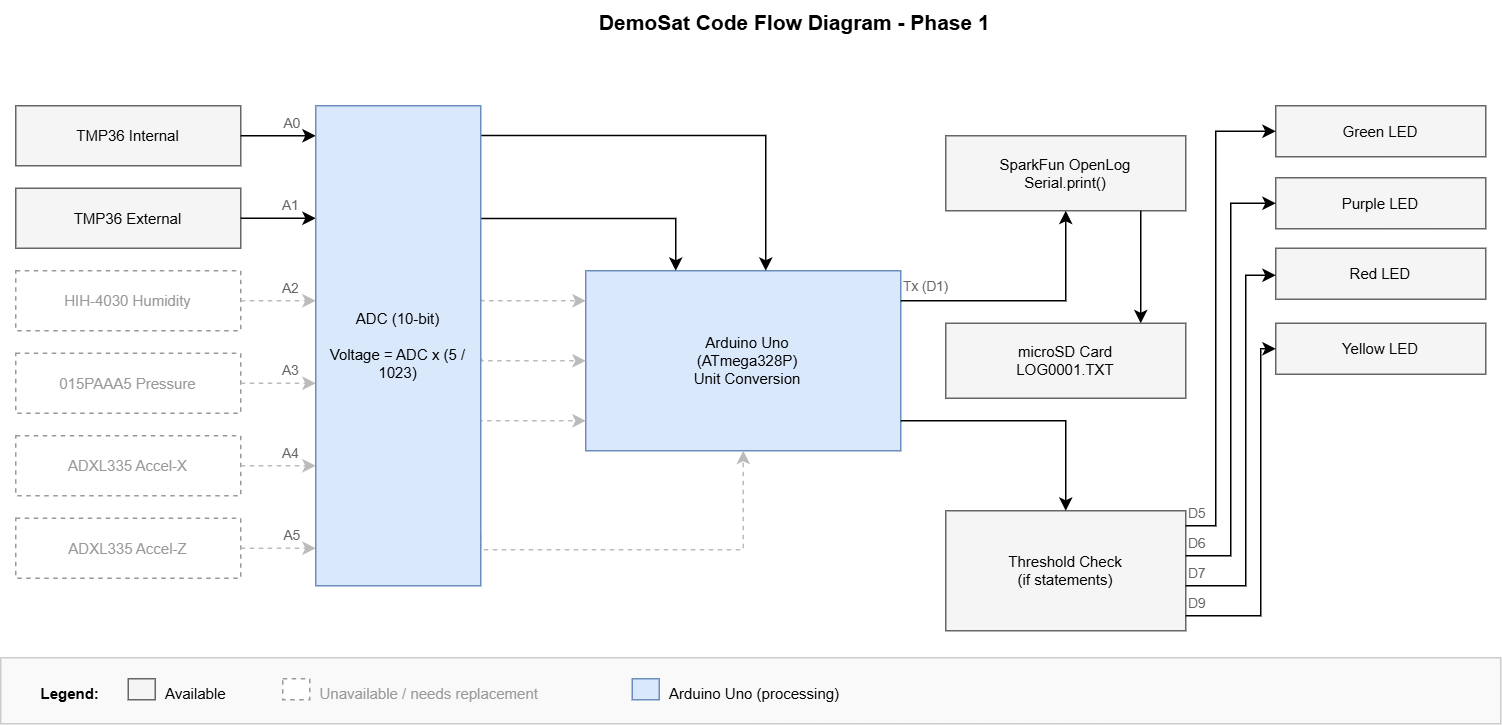

The diagram above was exported from draw.io. Its source (the exported page's mxGraphModel, read from the mxfile embedded in the PNG):
<mxGraphModel dx="947" dy="656" grid="1" gridSize="10" guides="1" tooltips="1" connect="1" arrows="1" fold="1" page="1" pageScale="1" pageWidth="850" pageHeight="1100" background="#ffffff" math="0" shadow="0">
  <root>
    <mxCell id="0" />
    <mxCell id="1" parent="0" />
    <mxCell id="2" parent="1" style="text;html=1;strokeColor=none;fillColor=none;align=center;fontSize=14;fontStyle=1;" value="DemoSat Code Flow Diagram - Phase 1" vertex="1">
      <mxGeometry height="30" width="700" x="209" y="40" as="geometry" />
    </mxCell>
    <mxCell id="s1" parent="1" style="rounded=0;whiteSpace=wrap;html=1;fillColor=#f5f5f5;strokeColor=#666666;fontSize=10;" value="TMP36 Internal" vertex="1">
      <mxGeometry height="40" width="150" x="40" y="110" as="geometry" />
    </mxCell>
    <mxCell id="s2" parent="1" style="rounded=0;whiteSpace=wrap;html=1;fillColor=#f5f5f5;strokeColor=#666666;fontSize=10;" value="TMP36 External" vertex="1">
      <mxGeometry height="40" width="150" x="40" y="165" as="geometry" />
    </mxCell>
    <mxCell id="s3" parent="1" style="rounded=0;whiteSpace=wrap;html=1;fillColor=#ffffff;strokeColor=#999999;fontColor=#999999;fontSize=10;dashed=1;" value="HIH-4030 Humidity" vertex="1">
      <mxGeometry height="40" width="150" x="40" y="220" as="geometry" />
    </mxCell>
    <mxCell id="s4" parent="1" style="rounded=0;whiteSpace=wrap;html=1;fillColor=#ffffff;strokeColor=#999999;fontColor=#999999;fontSize=10;dashed=1;" value="015PAAA5 Pressure" vertex="1">
      <mxGeometry height="40" width="150" x="40" y="275" as="geometry" />
    </mxCell>
    <mxCell id="s5" parent="1" style="rounded=0;whiteSpace=wrap;html=1;fillColor=#ffffff;strokeColor=#999999;fontColor=#999999;fontSize=10;dashed=1;" value="ADXL335 Accel-X" vertex="1">
      <mxGeometry height="40" width="150" x="40" y="330" as="geometry" />
    </mxCell>
    <mxCell id="s6" parent="1" style="rounded=0;whiteSpace=wrap;html=1;fillColor=#ffffff;strokeColor=#999999;fontColor=#999999;fontSize=10;dashed=1;" value="ADXL335 Accel-Z" vertex="1">
      <mxGeometry height="40" width="150" x="40" y="385" as="geometry" />
    </mxCell>
    <mxCell id="es1" edge="1" parent="1" source="s1" style="edgeStyle=orthogonalEdgeStyle;rounded=0;">
      <mxGeometry relative="1" as="geometry">
        <mxPoint x="240" y="130" as="targetPoint" />
      </mxGeometry>
    </mxCell>
    <mxCell id="es2" edge="1" parent="1" source="s2" style="edgeStyle=orthogonalEdgeStyle;rounded=0;">
      <mxGeometry relative="1" as="geometry">
        <mxPoint x="240" y="185" as="targetPoint" />
      </mxGeometry>
    </mxCell>
    <mxCell id="es3" edge="1" parent="1" source="s3" style="edgeStyle=orthogonalEdgeStyle;rounded=0;strokeColor=#bbbbbb;dashed=1;">
      <mxGeometry relative="1" as="geometry">
        <mxPoint x="240" y="240" as="targetPoint" />
      </mxGeometry>
    </mxCell>
    <mxCell id="es4" edge="1" parent="1" source="s4" style="edgeStyle=orthogonalEdgeStyle;rounded=0;strokeColor=#bbbbbb;dashed=1;">
      <mxGeometry relative="1" as="geometry">
        <mxPoint x="240" y="295" as="targetPoint" />
      </mxGeometry>
    </mxCell>
    <mxCell id="es5" edge="1" parent="1" source="s5" style="edgeStyle=orthogonalEdgeStyle;rounded=0;strokeColor=#bbbbbb;dashed=1;">
      <mxGeometry relative="1" as="geometry">
        <mxPoint x="240" y="350" as="targetPoint" />
      </mxGeometry>
    </mxCell>
    <mxCell id="es6" edge="1" parent="1" source="s6" style="edgeStyle=orthogonalEdgeStyle;rounded=0;strokeColor=#bbbbbb;dashed=1;">
      <mxGeometry relative="1" as="geometry">
        <mxPoint x="240" y="405" as="targetPoint" />
      </mxGeometry>
    </mxCell>
    <mxCell id="p1" parent="1" style="rounded=0;whiteSpace=wrap;html=1;fillColor=#dae8fc;strokeColor=#6C8EBF;fontSize=10;align=center;spacingLeft=6;verticalAlign=middle;labelPosition=center;verticalLabelPosition=middle;" value="Arduino Uno &lt;br&gt;(ATmega328P)&lt;br&gt;&lt;div&gt;Unit Conversion&lt;/div&gt;" vertex="1">
      <mxGeometry height="120" width="210" x="420" y="220" as="geometry" />
    </mxCell>
    <mxCell id="ea1" edge="1" parent="1" source="hxWGPay9YcYyPHwT8CbC-6" style="edgeStyle=orthogonalEdgeStyle;rounded=0;exitX=1.001;exitY=0.062;exitDx=0;exitDy=0;exitPerimeter=0;" target="p1">
      <mxGeometry relative="1" as="geometry">
        <Array as="points">
          <mxPoint x="540" y="130" />
        </Array>
        <mxPoint x="360" y="130" as="sourcePoint" />
      </mxGeometry>
    </mxCell>
    <mxCell id="ea2" edge="1" parent="1" source="hxWGPay9YcYyPHwT8CbC-6" style="edgeStyle=orthogonalEdgeStyle;rounded=0;exitX=1;exitY=0.235;exitDx=0;exitDy=0;exitPerimeter=0;" target="p1">
      <mxGeometry relative="1" as="geometry">
        <Array as="points">
          <mxPoint x="480" y="185" />
        </Array>
        <mxPoint x="360" y="185" as="sourcePoint" />
      </mxGeometry>
    </mxCell>
    <mxCell id="ea3" edge="1" parent="1" source="hxWGPay9YcYyPHwT8CbC-6" style="edgeStyle=orthogonalEdgeStyle;rounded=0;strokeColor=#bbbbbb;dashed=1;exitX=1.005;exitY=0.403;exitDx=0;exitDy=0;exitPerimeter=0;" target="p1">
      <mxGeometry relative="1" as="geometry">
        <Array as="points">
          <mxPoint x="351" y="240" />
        </Array>
        <mxPoint x="360" y="239.9999999999999" as="sourcePoint" />
      </mxGeometry>
    </mxCell>
    <mxCell id="ea4" edge="1" parent="1" source="hxWGPay9YcYyPHwT8CbC-6" style="edgeStyle=orthogonalEdgeStyle;rounded=0;strokeColor=#bbbbbb;dashed=1;exitX=1.005;exitY=0.526;exitDx=0;exitDy=0;exitPerimeter=0;" target="p1">
      <mxGeometry relative="1" as="geometry">
        <Array as="points">
          <mxPoint x="351" y="280" />
        </Array>
        <mxPoint x="360" y="294.9999999999999" as="sourcePoint" />
      </mxGeometry>
    </mxCell>
    <mxCell id="ea5" edge="1" parent="1" source="hxWGPay9YcYyPHwT8CbC-6" style="edgeStyle=orthogonalEdgeStyle;rounded=0;strokeColor=#bbbbbb;dashed=1;exitX=0.994;exitY=0.653;exitDx=0;exitDy=0;exitPerimeter=0;" target="p1">
      <mxGeometry relative="1" as="geometry">
        <Array as="points">
          <mxPoint x="400" y="320" />
          <mxPoint x="400" y="320" />
        </Array>
        <mxPoint x="360" y="349.9999999999999" as="sourcePoint" />
      </mxGeometry>
    </mxCell>
    <mxCell id="ea6" edge="1" parent="1" style="edgeStyle=orthogonalEdgeStyle;rounded=0;strokeColor=#bbbbbb;dashed=1;">
      <mxGeometry relative="1" as="geometry">
        <Array as="points">
          <mxPoint x="350" y="406" />
          <mxPoint x="525" y="406" />
        </Array>
        <mxPoint x="350" y="396" as="sourcePoint" />
        <mxPoint x="525" y="340" as="targetPoint" />
      </mxGeometry>
    </mxCell>
    <mxCell id="st1" parent="1" style="rounded=0;whiteSpace=wrap;html=1;fillColor=#f5f5f5;strokeColor=#666666;fontSize=10;" value="SparkFun OpenLog&lt;br&gt;Serial.print()" vertex="1">
      <mxGeometry height="50" width="160" x="660" y="130" as="geometry" />
    </mxCell>
    <mxCell id="st2" parent="1" style="rounded=0;whiteSpace=wrap;html=1;fillColor=#f5f5f5;strokeColor=#666666;fontSize=10;" value="microSD Card&#10;LOG0001.TXT" vertex="1">
      <mxGeometry height="50" width="160" x="660" y="255" as="geometry" />
    </mxCell>
    <mxCell id="ep1" edge="1" parent="1" source="p1" style="edgeStyle=orthogonalEdgeStyle;rounded=0;" target="st1">
      <mxGeometry relative="1" as="geometry">
        <Array as="points">
          <mxPoint x="740" y="240" />
        </Array>
      </mxGeometry>
    </mxCell>
    <mxCell id="ep2" edge="1" parent="1" source="st1" style="edgeStyle=orthogonalEdgeStyle;rounded=0;" target="st2">
      <mxGeometry relative="1" as="geometry">
        <Array as="points">
          <mxPoint x="790" y="240" />
          <mxPoint x="790" y="240" />
        </Array>
      </mxGeometry>
    </mxCell>
    <mxCell id="lbl_tx" connectable="0" parent="1" style="text;html=1;strokeColor=none;fillColor=none;fontSize=9;fontColor=#666666;" value="Tx (D1)" vertex="1">
      <mxGeometry height="20" width="60" x="630" y="219" as="geometry" />
    </mxCell>
    <mxCell id="th1" parent="1" style="rounded=0;whiteSpace=wrap;html=1;fillColor=#f5f5f5;strokeColor=#666666;fontSize=10;" value="Threshold Check&#10;(if statements)" vertex="1">
      <mxGeometry height="80" width="160" x="660" y="380" as="geometry" />
    </mxCell>
    <mxCell id="led1" parent="1" style="rounded=0;whiteSpace=wrap;html=1;fillColor=#f5f5f5;strokeColor=#666666;fontSize=10;" value="Green LED" vertex="1">
      <mxGeometry height="34" width="140" x="880" y="110" as="geometry" />
    </mxCell>
    <mxCell id="led2" parent="1" style="rounded=0;whiteSpace=wrap;html=1;fillColor=#f5f5f5;strokeColor=#666666;fontSize=10;" value="Purple LED" vertex="1">
      <mxGeometry height="34" width="140" x="880" y="158" as="geometry" />
    </mxCell>
    <mxCell id="led3" parent="1" style="rounded=0;whiteSpace=wrap;html=1;fillColor=#f5f5f5;strokeColor=#666666;fontSize=10;" value="Red LED" vertex="1">
      <mxGeometry height="34" width="140" x="880" y="205" as="geometry" />
    </mxCell>
    <mxCell id="led4" parent="1" style="rounded=0;whiteSpace=wrap;html=1;fillColor=#f5f5f5;strokeColor=#666666;fontSize=10;" value="Yellow LED" vertex="1">
      <mxGeometry height="34" width="140" x="880" y="255" as="geometry" />
    </mxCell>
    <mxCell id="ep3" edge="1" parent="1" source="p1" style="edgeStyle=orthogonalEdgeStyle;rounded=0;" target="th1">
      <mxGeometry relative="1" as="geometry">
        <Array as="points">
          <mxPoint x="740" y="320" />
        </Array>
      </mxGeometry>
    </mxCell>
    <mxCell id="ep4" edge="1" parent="1" source="th1" style="edgeStyle=orthogonalEdgeStyle;rounded=0;" target="led1">
      <mxGeometry relative="1" as="geometry">
        <Array as="points">
          <mxPoint x="840" y="390" />
          <mxPoint x="840" y="127" />
        </Array>
      </mxGeometry>
    </mxCell>
    <mxCell id="ep5" edge="1" parent="1" source="th1" style="edgeStyle=orthogonalEdgeStyle;rounded=0;" target="led2">
      <mxGeometry relative="1" as="geometry">
        <Array as="points">
          <mxPoint x="850" y="410" />
          <mxPoint x="850" y="175" />
        </Array>
      </mxGeometry>
    </mxCell>
    <mxCell id="ep6" edge="1" parent="1" source="th1" style="edgeStyle=orthogonalEdgeStyle;rounded=0;" target="led3">
      <mxGeometry relative="1" as="geometry">
        <Array as="points">
          <mxPoint x="860" y="430" />
          <mxPoint x="860" y="223" />
        </Array>
      </mxGeometry>
    </mxCell>
    <mxCell id="ep7" edge="1" parent="1" source="th1" style="edgeStyle=orthogonalEdgeStyle;rounded=0;" target="led4">
      <mxGeometry relative="1" as="geometry">
        <Array as="points">
          <mxPoint x="870" y="450" />
        </Array>
      </mxGeometry>
    </mxCell>
    <mxCell id="lbl_dig" connectable="0" parent="1" style="text;html=1;strokeColor=none;fillColor=none;fontSize=9;fontColor=#666666;" value="D9" vertex="1">
      <mxGeometry height="20" width="20" x="820" y="430" as="geometry" />
    </mxCell>
    <mxCell id="leg0" parent="1" style="rounded=0;whiteSpace=wrap;html=1;fillColor=#f9f9f9;strokeColor=#cccccc;" value="" vertex="1">
      <mxGeometry height="44" width="1000" x="30" y="478" as="geometry" />
    </mxCell>
    <mxCell id="leg1" parent="1" style="text;html=1;strokeColor=none;fillColor=none;fontSize=10;fontStyle=1;" value="Legend:" vertex="1">
      <mxGeometry height="20" width="55" x="55" y="490" as="geometry" />
    </mxCell>
    <mxCell id="leg2" parent="1" style="rounded=0;fillColor=#f5f5f5;strokeColor=#666666;" value="" vertex="1">
      <mxGeometry height="14" width="18" x="115" y="492" as="geometry" />
    </mxCell>
    <mxCell id="leg3" parent="1" style="text;html=1;strokeColor=none;fillColor=none;fontSize=10;" value="Available" vertex="1">
      <mxGeometry height="20" width="70" x="138" y="490" as="geometry" />
    </mxCell>
    <mxCell id="leg4" parent="1" style="rounded=0;fillColor=#ffffff;strokeColor=#999999;dashed=1;" value="" vertex="1">
      <mxGeometry height="14" width="18" x="218" y="492" as="geometry" />
    </mxCell>
    <mxCell id="leg5" parent="1" style="text;html=1;strokeColor=none;fillColor=none;fontSize=10;fontColor=#999999;" value="Unavailable / needs replacement" vertex="1">
      <mxGeometry height="20" width="200" x="241" y="490" as="geometry" />
    </mxCell>
    <mxCell id="leg6" parent="1" style="rounded=0;fillColor=#dae8fc;strokeColor=#6c8ebf;" value="" vertex="1">
      <mxGeometry height="14" width="18" x="451" y="492" as="geometry" />
    </mxCell>
    <mxCell id="leg7" parent="1" style="text;html=1;strokeColor=none;fillColor=none;fontSize=10;" value="Arduino Uno (processing)" vertex="1">
      <mxGeometry height="20" width="170" x="474" y="490" as="geometry" />
    </mxCell>
    <mxCell id="hxWGPay9YcYyPHwT8CbC-3" connectable="0" parent="1" style="text;html=1;strokeColor=none;fillColor=none;fontSize=9;fontColor=#666666;" value="D7" vertex="1">
      <mxGeometry height="20" width="20" x="820" y="410" as="geometry" />
    </mxCell>
    <mxCell id="hxWGPay9YcYyPHwT8CbC-4" connectable="0" parent="1" style="text;html=1;strokeColor=none;fillColor=none;fontSize=9;fontColor=#666666;" value="D6" vertex="1">
      <mxGeometry height="20" width="20" x="820" y="390" as="geometry" />
    </mxCell>
    <mxCell id="hxWGPay9YcYyPHwT8CbC-5" connectable="0" parent="1" style="text;html=1;strokeColor=none;fillColor=none;fontSize=9;fontColor=#666666;" value="D5" vertex="1">
      <mxGeometry height="20" width="20" x="820" y="370" as="geometry" />
    </mxCell>
    <mxCell id="hxWGPay9YcYyPHwT8CbC-6" parent="1" style="rounded=0;whiteSpace=wrap;html=1;fillColor=#DAE8FC;strokeColor=#6C8EBF;fontSize=10;" value="ADC (10-bit)&lt;br&gt;&lt;br&gt;Voltage = ADC x (5 / 1023)" vertex="1">
      <mxGeometry height="320" width="110" x="240" y="110" as="geometry" />
    </mxCell>
    <mxCell id="hxWGPay9YcYyPHwT8CbC-7" connectable="0" parent="1" style="text;html=1;strokeColor=none;fillColor=none;fontSize=9;fontColor=#666666;" value="A2" vertex="1">
      <mxGeometry height="20" width="20" x="216" y="220" as="geometry" />
    </mxCell>
    <mxCell id="hxWGPay9YcYyPHwT8CbC-8" connectable="0" parent="1" style="text;html=1;strokeColor=none;fillColor=none;fontSize=9;fontColor=#666666;" value="A1" vertex="1">
      <mxGeometry height="20" width="20" x="216" y="165" as="geometry" />
    </mxCell>
    <mxCell id="hxWGPay9YcYyPHwT8CbC-9" connectable="0" parent="1" style="text;html=1;strokeColor=none;fillColor=none;fontSize=9;fontColor=#666666;" value="A0" vertex="1">
      <mxGeometry height="20" width="20" x="217" y="110" as="geometry" />
    </mxCell>
    <mxCell id="hxWGPay9YcYyPHwT8CbC-10" connectable="0" parent="1" style="text;html=1;strokeColor=none;fillColor=none;fontSize=9;fontColor=#666666;" value="A5" vertex="1">
      <mxGeometry height="20" width="20" x="217" y="385" as="geometry" />
    </mxCell>
    <mxCell id="hxWGPay9YcYyPHwT8CbC-11" connectable="0" parent="1" style="text;html=1;strokeColor=none;fillColor=none;fontSize=9;fontColor=#666666;" value="A4" vertex="1">
      <mxGeometry height="20" width="20" x="216" y="330" as="geometry" />
    </mxCell>
    <mxCell id="hxWGPay9YcYyPHwT8CbC-12" connectable="0" parent="1" style="text;html=1;strokeColor=none;fillColor=none;fontSize=9;fontColor=#666666;" value="A3" vertex="1">
      <mxGeometry height="20" width="20" x="216" y="275" as="geometry" />
    </mxCell>
  </root>
</mxGraphModel>